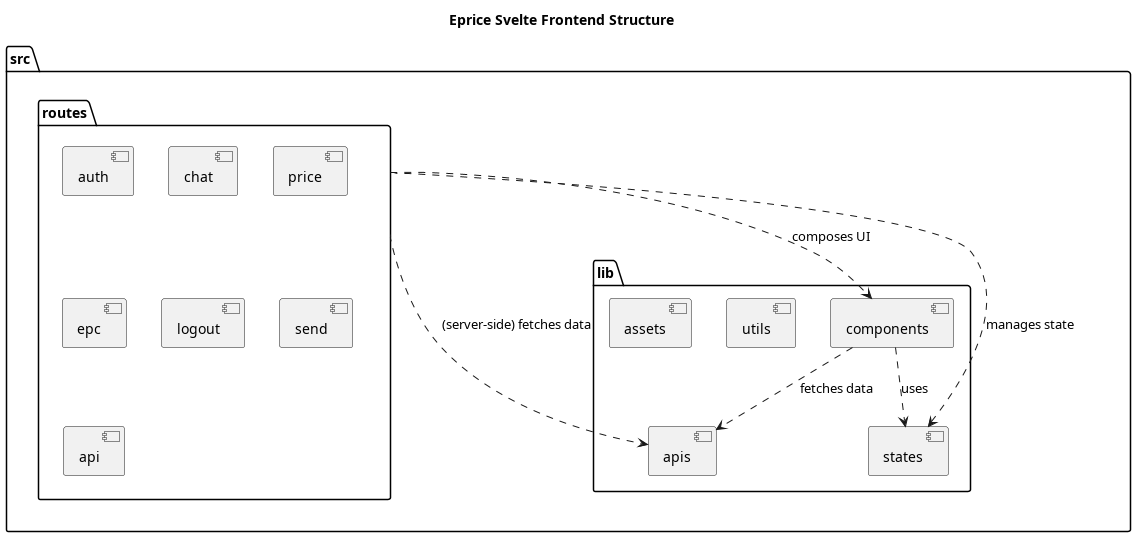

The diagram above was rendered by PlantUML. Its source (embedded in the PNG):
@startuml
title Eprice Svelte Frontend Structure

package "src" {
  package "routes" {
    [auth]
    [chat]
    [price]
    [epc]
    [logout]
    [send]
    [api]
  }
  package "lib" {
    [apis]
    [components]
    [states]
    [utils]
    [assets]
  }
}

[components] ..> [states] : uses
[components] ..> [apis] : fetches data
[routes] ..> [components] : composes UI
[routes] ..> [apis] : (server-side) fetches data
[routes] ..> [states] : manages state

@enduml